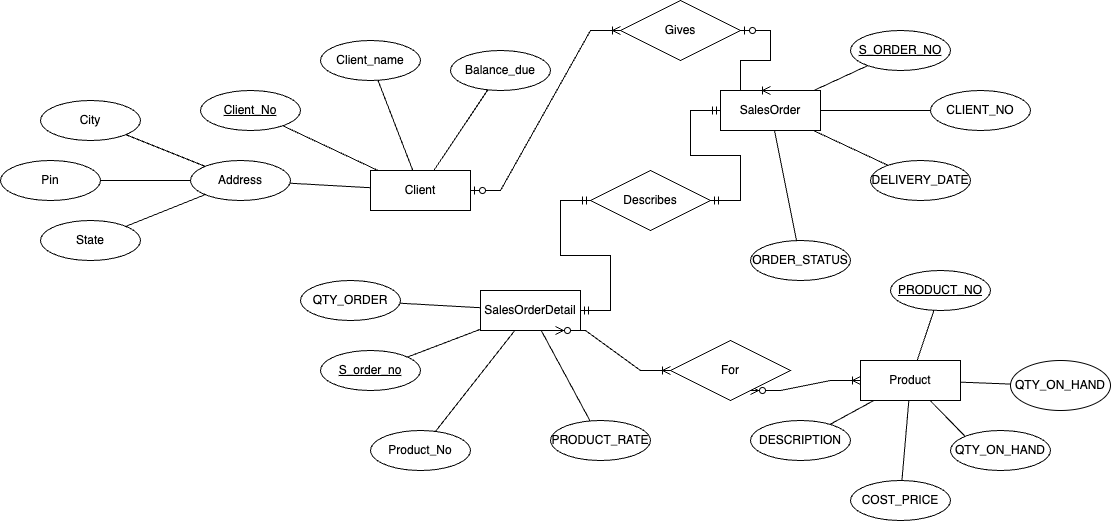

The diagram above was exported from draw.io. Its source (the exported page's mxGraphModel, read from the mxfile embedded in the PNG):
<mxGraphModel dx="2213" dy="913" grid="1" gridSize="10" guides="1" tooltips="1" connect="1" arrows="1" fold="1" page="1" pageScale="1" pageWidth="850" pageHeight="1100" math="0" shadow="0" extFonts="Permanent Marker^https://fonts.googleapis.com/css?family=Permanent+Marker">
  <root>
    <mxCell id="0" />
    <mxCell id="1" parent="0" />
    <mxCell id="Q82IdhVCol-JpLrhs3Xw-11" value="SalesOrder" style="whiteSpace=wrap;html=1;align=center;" parent="1" vertex="1">
      <mxGeometry x="540" y="110" width="100" height="40" as="geometry" />
    </mxCell>
    <mxCell id="Q82IdhVCol-JpLrhs3Xw-12" value="SalesOrderDetail" style="whiteSpace=wrap;html=1;align=center;" parent="1" vertex="1">
      <mxGeometry x="300.00000000000006" y="310" width="100" height="40" as="geometry" />
    </mxCell>
    <mxCell id="Q82IdhVCol-JpLrhs3Xw-13" value="Product" style="whiteSpace=wrap;html=1;align=center;" parent="1" vertex="1">
      <mxGeometry x="680" y="380" width="100" height="40" as="geometry" />
    </mxCell>
    <mxCell id="Q82IdhVCol-JpLrhs3Xw-14" value="Client" style="whiteSpace=wrap;html=1;align=center;" parent="1" vertex="1">
      <mxGeometry x="190" y="190" width="100" height="40" as="geometry" />
    </mxCell>
    <mxCell id="Q82IdhVCol-JpLrhs3Xw-15" value="Client_No" style="ellipse;whiteSpace=wrap;html=1;align=center;fontStyle=4;" parent="1" vertex="1">
      <mxGeometry x="20" y="110" width="100" height="40" as="geometry" />
    </mxCell>
    <mxCell id="Q82IdhVCol-JpLrhs3Xw-16" value="Client_name" style="ellipse;whiteSpace=wrap;html=1;align=center;" parent="1" vertex="1">
      <mxGeometry x="140" y="60" width="100" height="40" as="geometry" />
    </mxCell>
    <mxCell id="Q82IdhVCol-JpLrhs3Xw-17" value="Pin" style="ellipse;whiteSpace=wrap;html=1;align=center;" parent="1" vertex="1">
      <mxGeometry x="-180" y="180" width="100" height="40" as="geometry" />
    </mxCell>
    <mxCell id="Q82IdhVCol-JpLrhs3Xw-18" value="State" style="ellipse;whiteSpace=wrap;html=1;align=center;" parent="1" vertex="1">
      <mxGeometry x="-140" y="240" width="100" height="40" as="geometry" />
    </mxCell>
    <mxCell id="Q82IdhVCol-JpLrhs3Xw-19" value="City" style="ellipse;whiteSpace=wrap;html=1;align=center;" parent="1" vertex="1">
      <mxGeometry x="-140" y="120" width="100" height="40" as="geometry" />
    </mxCell>
    <mxCell id="Q82IdhVCol-JpLrhs3Xw-21" value="Balance_due" style="ellipse;whiteSpace=wrap;html=1;align=center;" parent="1" vertex="1">
      <mxGeometry x="270" y="70" width="100" height="40" as="geometry" />
    </mxCell>
    <mxCell id="Q82IdhVCol-JpLrhs3Xw-22" value="Address" style="ellipse;whiteSpace=wrap;html=1;align=center;" parent="1" vertex="1">
      <mxGeometry x="10" y="180" width="100" height="40" as="geometry" />
    </mxCell>
    <mxCell id="Q82IdhVCol-JpLrhs3Xw-23" value="" style="endArrow=none;html=1;rounded=0;" parent="1" source="Q82IdhVCol-JpLrhs3Xw-19" target="Q82IdhVCol-JpLrhs3Xw-22" edge="1">
      <mxGeometry relative="1" as="geometry">
        <mxPoint x="100" y="290" as="sourcePoint" />
        <mxPoint x="260" y="290" as="targetPoint" />
      </mxGeometry>
    </mxCell>
    <mxCell id="Q82IdhVCol-JpLrhs3Xw-24" value="" style="endArrow=none;html=1;rounded=0;" parent="1" source="Q82IdhVCol-JpLrhs3Xw-21" target="Q82IdhVCol-JpLrhs3Xw-14" edge="1">
      <mxGeometry relative="1" as="geometry">
        <mxPoint x="100" y="290" as="sourcePoint" />
        <mxPoint x="260" y="290" as="targetPoint" />
      </mxGeometry>
    </mxCell>
    <mxCell id="Q82IdhVCol-JpLrhs3Xw-25" value="" style="endArrow=none;html=1;rounded=0;" parent="1" source="Q82IdhVCol-JpLrhs3Xw-16" target="Q82IdhVCol-JpLrhs3Xw-14" edge="1">
      <mxGeometry relative="1" as="geometry">
        <mxPoint x="160" y="110" as="sourcePoint" />
        <mxPoint x="260" y="290" as="targetPoint" />
      </mxGeometry>
    </mxCell>
    <mxCell id="Q82IdhVCol-JpLrhs3Xw-26" value="" style="endArrow=none;html=1;rounded=0;" parent="1" source="Q82IdhVCol-JpLrhs3Xw-15" target="Q82IdhVCol-JpLrhs3Xw-14" edge="1">
      <mxGeometry relative="1" as="geometry">
        <mxPoint x="100" y="290" as="sourcePoint" />
        <mxPoint x="260" y="290" as="targetPoint" />
      </mxGeometry>
    </mxCell>
    <mxCell id="Q82IdhVCol-JpLrhs3Xw-27" value="" style="endArrow=none;html=1;rounded=0;" parent="1" source="Q82IdhVCol-JpLrhs3Xw-22" target="Q82IdhVCol-JpLrhs3Xw-14" edge="1">
      <mxGeometry relative="1" as="geometry">
        <mxPoint x="100" y="290" as="sourcePoint" />
        <mxPoint x="260" y="290" as="targetPoint" />
      </mxGeometry>
    </mxCell>
    <mxCell id="Q82IdhVCol-JpLrhs3Xw-28" value="" style="endArrow=none;html=1;rounded=0;" parent="1" source="Q82IdhVCol-JpLrhs3Xw-18" target="Q82IdhVCol-JpLrhs3Xw-22" edge="1">
      <mxGeometry relative="1" as="geometry">
        <mxPoint x="100" y="290" as="sourcePoint" />
        <mxPoint x="260" y="290" as="targetPoint" />
      </mxGeometry>
    </mxCell>
    <mxCell id="Q82IdhVCol-JpLrhs3Xw-29" value="" style="endArrow=none;html=1;rounded=0;" parent="1" source="Q82IdhVCol-JpLrhs3Xw-17" target="Q82IdhVCol-JpLrhs3Xw-22" edge="1">
      <mxGeometry relative="1" as="geometry">
        <mxPoint x="100" y="290" as="sourcePoint" />
        <mxPoint x="260" y="290" as="targetPoint" />
      </mxGeometry>
    </mxCell>
    <mxCell id="Q82IdhVCol-JpLrhs3Xw-30" value="S_order_no" style="ellipse;whiteSpace=wrap;html=1;align=center;fontStyle=4;" parent="1" vertex="1">
      <mxGeometry x="140" y="370" width="100" height="40" as="geometry" />
    </mxCell>
    <mxCell id="Q82IdhVCol-JpLrhs3Xw-32" value="Product_No" style="ellipse;whiteSpace=wrap;html=1;align=center;" parent="1" vertex="1">
      <mxGeometry x="190.00000000000006" y="450" width="100" height="40" as="geometry" />
    </mxCell>
    <mxCell id="Q82IdhVCol-JpLrhs3Xw-35" value="" style="edgeStyle=entityRelationEdgeStyle;fontSize=12;html=1;endArrow=ERoneToMany;startArrow=ERzeroToMany;rounded=0;exitX=0.75;exitY=1;exitDx=0;exitDy=0;" parent="1" source="ChvJlzWhCSHAwu5WyroS-15" target="Q82IdhVCol-JpLrhs3Xw-13" edge="1">
      <mxGeometry width="100" height="100" relative="1" as="geometry">
        <mxPoint x="180" y="330" as="sourcePoint" />
        <mxPoint x="280" y="230" as="targetPoint" />
      </mxGeometry>
    </mxCell>
    <mxCell id="Q82IdhVCol-JpLrhs3Xw-36" value="&lt;table&gt;&lt;tbody&gt;&lt;tr&gt;&lt;td&gt;QTY_ORDER&lt;/td&gt;&lt;/tr&gt;&lt;/tbody&gt;&lt;/table&gt;" style="ellipse;whiteSpace=wrap;html=1;align=center;" parent="1" vertex="1">
      <mxGeometry x="120" y="300" width="100" height="40" as="geometry" />
    </mxCell>
    <mxCell id="Q82IdhVCol-JpLrhs3Xw-39" value="&lt;table&gt;&lt;tbody&gt;&lt;tr&gt;&lt;td&gt;PRODUCT_RATE&lt;/td&gt;&lt;/tr&gt;&lt;/tbody&gt;&lt;/table&gt;" style="ellipse;whiteSpace=wrap;html=1;align=center;" parent="1" vertex="1">
      <mxGeometry x="370" y="440" width="100" height="40" as="geometry" />
    </mxCell>
    <mxCell id="Q82IdhVCol-JpLrhs3Xw-41" value="&lt;table&gt;&lt;tbody&gt;&lt;tr&gt;&lt;td&gt;CLIENT_NO&lt;/td&gt;&lt;/tr&gt;&lt;/tbody&gt;&lt;/table&gt;" style="ellipse;whiteSpace=wrap;html=1;align=center;" parent="1" vertex="1">
      <mxGeometry x="750" y="110" width="100" height="40" as="geometry" />
    </mxCell>
    <mxCell id="Q82IdhVCol-JpLrhs3Xw-42" value="&lt;table&gt;&lt;tbody&gt;&lt;tr&gt;&lt;td&gt;S_ORDER_NO&lt;/td&gt;&lt;/tr&gt;&lt;/tbody&gt;&lt;/table&gt;" style="ellipse;whiteSpace=wrap;html=1;align=center;fontStyle=4;" parent="1" vertex="1">
      <mxGeometry x="670" y="50" width="100" height="40" as="geometry" />
    </mxCell>
    <mxCell id="Q82IdhVCol-JpLrhs3Xw-43" value="" style="endArrow=none;html=1;rounded=0;" parent="1" source="Q82IdhVCol-JpLrhs3Xw-11" target="Q82IdhVCol-JpLrhs3Xw-42" edge="1">
      <mxGeometry relative="1" as="geometry">
        <mxPoint x="350" y="-10" as="sourcePoint" />
        <mxPoint x="510" y="-10" as="targetPoint" />
      </mxGeometry>
    </mxCell>
    <mxCell id="Q82IdhVCol-JpLrhs3Xw-44" value="" style="endArrow=none;html=1;rounded=0;" parent="1" source="Q82IdhVCol-JpLrhs3Xw-41" target="Q82IdhVCol-JpLrhs3Xw-11" edge="1">
      <mxGeometry relative="1" as="geometry">
        <mxPoint x="350" y="-10" as="sourcePoint" />
        <mxPoint x="510" y="-10" as="targetPoint" />
      </mxGeometry>
    </mxCell>
    <mxCell id="Q82IdhVCol-JpLrhs3Xw-47" value="&lt;table&gt;&lt;tbody&gt;&lt;tr&gt;&lt;td&gt;DELIVERY_DATE&lt;/td&gt;&lt;/tr&gt;&lt;/tbody&gt;&lt;/table&gt;" style="ellipse;whiteSpace=wrap;html=1;align=center;" parent="1" vertex="1">
      <mxGeometry x="690" y="180" width="100" height="40" as="geometry" />
    </mxCell>
    <mxCell id="Q82IdhVCol-JpLrhs3Xw-48" value="&lt;table&gt;&lt;tbody&gt;&lt;tr&gt;&lt;td&gt;ORDER_STATUS&lt;/td&gt;&lt;/tr&gt;&lt;/tbody&gt;&lt;/table&gt;" style="ellipse;whiteSpace=wrap;html=1;align=center;" parent="1" vertex="1">
      <mxGeometry x="570" y="260" width="100" height="40" as="geometry" />
    </mxCell>
    <mxCell id="Q82IdhVCol-JpLrhs3Xw-49" value="" style="endArrow=none;html=1;rounded=0;" parent="1" source="Q82IdhVCol-JpLrhs3Xw-11" target="Q82IdhVCol-JpLrhs3Xw-48" edge="1">
      <mxGeometry relative="1" as="geometry">
        <mxPoint x="420" y="220" as="sourcePoint" />
        <mxPoint x="580" y="220" as="targetPoint" />
      </mxGeometry>
    </mxCell>
    <mxCell id="Q82IdhVCol-JpLrhs3Xw-50" value="" style="endArrow=none;html=1;rounded=0;" parent="1" source="Q82IdhVCol-JpLrhs3Xw-11" target="Q82IdhVCol-JpLrhs3Xw-47" edge="1">
      <mxGeometry relative="1" as="geometry">
        <mxPoint x="420" y="220" as="sourcePoint" />
        <mxPoint x="580" y="220" as="targetPoint" />
      </mxGeometry>
    </mxCell>
    <mxCell id="Q82IdhVCol-JpLrhs3Xw-51" value="" style="edgeStyle=entityRelationEdgeStyle;fontSize=12;html=1;endArrow=ERoneToMany;startArrow=ERzeroToOne;rounded=0;entryX=0.5;entryY=0;entryDx=0;entryDy=0;" parent="1" source="ChvJlzWhCSHAwu5WyroS-11" target="Q82IdhVCol-JpLrhs3Xw-11" edge="1">
      <mxGeometry width="100" height="100" relative="1" as="geometry">
        <mxPoint x="450" y="310" as="sourcePoint" />
        <mxPoint x="630" y="70" as="targetPoint" />
      </mxGeometry>
    </mxCell>
    <mxCell id="Q82IdhVCol-JpLrhs3Xw-52" value="" style="edgeStyle=entityRelationEdgeStyle;fontSize=12;html=1;endArrow=ERmandOne;startArrow=ERmandOne;rounded=0;" parent="1" target="Q82IdhVCol-JpLrhs3Xw-11" edge="1" source="ChvJlzWhCSHAwu5WyroS-13">
      <mxGeometry width="100" height="100" relative="1" as="geometry">
        <mxPoint x="400" y="330" as="sourcePoint" />
        <mxPoint x="550" y="300" as="targetPoint" />
      </mxGeometry>
    </mxCell>
    <mxCell id="ChvJlzWhCSHAwu5WyroS-12" value="" style="edgeStyle=entityRelationEdgeStyle;fontSize=12;html=1;endArrow=ERoneToMany;startArrow=ERzeroToOne;rounded=0;" edge="1" parent="1" source="Q82IdhVCol-JpLrhs3Xw-14" target="ChvJlzWhCSHAwu5WyroS-11">
      <mxGeometry width="100" height="100" relative="1" as="geometry">
        <mxPoint x="290" y="210" as="sourcePoint" />
        <mxPoint x="540" y="130" as="targetPoint" />
      </mxGeometry>
    </mxCell>
    <mxCell id="ChvJlzWhCSHAwu5WyroS-11" value="Gives" style="shape=rhombus;perimeter=rhombusPerimeter;whiteSpace=wrap;html=1;align=center;" vertex="1" parent="1">
      <mxGeometry x="440" y="20" width="120" height="60" as="geometry" />
    </mxCell>
    <mxCell id="ChvJlzWhCSHAwu5WyroS-14" value="" style="edgeStyle=entityRelationEdgeStyle;fontSize=12;html=1;endArrow=ERmandOne;startArrow=ERmandOne;rounded=0;" edge="1" parent="1" target="ChvJlzWhCSHAwu5WyroS-13">
      <mxGeometry width="100" height="100" relative="1" as="geometry">
        <mxPoint x="400" y="330" as="sourcePoint" />
        <mxPoint x="540" y="130" as="targetPoint" />
      </mxGeometry>
    </mxCell>
    <mxCell id="ChvJlzWhCSHAwu5WyroS-13" value="Describes" style="shape=rhombus;perimeter=rhombusPerimeter;whiteSpace=wrap;html=1;align=center;" vertex="1" parent="1">
      <mxGeometry x="410" y="190" width="120" height="60" as="geometry" />
    </mxCell>
    <mxCell id="ChvJlzWhCSHAwu5WyroS-16" value="" style="edgeStyle=entityRelationEdgeStyle;fontSize=12;html=1;endArrow=ERoneToMany;startArrow=ERzeroToMany;rounded=0;exitX=0.75;exitY=1;exitDx=0;exitDy=0;" edge="1" parent="1" source="Q82IdhVCol-JpLrhs3Xw-12" target="ChvJlzWhCSHAwu5WyroS-15">
      <mxGeometry width="100" height="100" relative="1" as="geometry">
        <mxPoint x="375" y="350" as="sourcePoint" />
        <mxPoint x="680" y="400" as="targetPoint" />
      </mxGeometry>
    </mxCell>
    <mxCell id="ChvJlzWhCSHAwu5WyroS-15" value="For" style="shape=rhombus;perimeter=rhombusPerimeter;whiteSpace=wrap;html=1;align=center;" vertex="1" parent="1">
      <mxGeometry x="490" y="360" width="120" height="60" as="geometry" />
    </mxCell>
    <mxCell id="ChvJlzWhCSHAwu5WyroS-17" value="&lt;table&gt;&lt;tbody&gt;&lt;tr&gt;&lt;td&gt;PRODUCT_NO&lt;/td&gt;&lt;/tr&gt;&lt;/tbody&gt;&lt;/table&gt;" style="ellipse;whiteSpace=wrap;html=1;align=center;fontStyle=4;" vertex="1" parent="1">
      <mxGeometry x="710" y="290" width="100" height="40" as="geometry" />
    </mxCell>
    <mxCell id="ChvJlzWhCSHAwu5WyroS-19" value="&lt;table&gt;&lt;tbody&gt;&lt;tr&gt;&lt;td&gt;QTY_ON_HAND&lt;/td&gt;&lt;/tr&gt;&lt;/tbody&gt;&lt;/table&gt;" style="ellipse;whiteSpace=wrap;html=1;align=center;" vertex="1" parent="1">
      <mxGeometry x="830" y="380" width="100" height="50" as="geometry" />
    </mxCell>
    <mxCell id="ChvJlzWhCSHAwu5WyroS-20" value="&lt;table&gt;&lt;tbody&gt;&lt;tr&gt;&lt;td&gt;QTY_ON_HAND&lt;/td&gt;&lt;/tr&gt;&lt;/tbody&gt;&lt;/table&gt;" style="ellipse;whiteSpace=wrap;html=1;align=center;" vertex="1" parent="1">
      <mxGeometry x="770" y="450" width="100" height="40" as="geometry" />
    </mxCell>
    <mxCell id="ChvJlzWhCSHAwu5WyroS-21" value="&lt;table&gt;&lt;tbody&gt;&lt;tr&gt;&lt;td&gt;DESCRIPTION&lt;/td&gt;&lt;/tr&gt;&lt;/tbody&gt;&lt;/table&gt;" style="ellipse;whiteSpace=wrap;html=1;align=center;" vertex="1" parent="1">
      <mxGeometry x="570" y="440" width="100" height="40" as="geometry" />
    </mxCell>
    <mxCell id="ChvJlzWhCSHAwu5WyroS-29" value="&lt;table&gt;&lt;tbody&gt;&lt;tr&gt;&lt;td&gt;COST_PRICE&lt;/td&gt;&lt;/tr&gt;&lt;/tbody&gt;&lt;/table&gt;" style="ellipse;whiteSpace=wrap;html=1;align=center;" vertex="1" parent="1">
      <mxGeometry x="670" y="500" width="100" height="40" as="geometry" />
    </mxCell>
    <mxCell id="ChvJlzWhCSHAwu5WyroS-31" value="" style="endArrow=none;html=1;rounded=0;" edge="1" parent="1" source="Q82IdhVCol-JpLrhs3Xw-36" target="Q82IdhVCol-JpLrhs3Xw-12">
      <mxGeometry relative="1" as="geometry">
        <mxPoint x="260" y="250" as="sourcePoint" />
        <mxPoint x="420" y="250" as="targetPoint" />
      </mxGeometry>
    </mxCell>
    <mxCell id="ChvJlzWhCSHAwu5WyroS-32" value="" style="endArrow=none;html=1;rounded=0;exitX=0;exitY=0;exitDx=0;exitDy=0;" edge="1" parent="1" source="ChvJlzWhCSHAwu5WyroS-20" target="Q82IdhVCol-JpLrhs3Xw-13">
      <mxGeometry relative="1" as="geometry">
        <mxPoint x="730" y="470" as="sourcePoint" />
        <mxPoint x="420" y="250" as="targetPoint" />
      </mxGeometry>
    </mxCell>
    <mxCell id="ChvJlzWhCSHAwu5WyroS-33" value="" style="endArrow=none;html=1;rounded=0;" edge="1" parent="1" source="ChvJlzWhCSHAwu5WyroS-19" target="Q82IdhVCol-JpLrhs3Xw-13">
      <mxGeometry relative="1" as="geometry">
        <mxPoint x="260" y="250" as="sourcePoint" />
        <mxPoint x="420" y="250" as="targetPoint" />
      </mxGeometry>
    </mxCell>
    <mxCell id="ChvJlzWhCSHAwu5WyroS-34" value="" style="endArrow=none;html=1;rounded=0;" edge="1" parent="1" source="ChvJlzWhCSHAwu5WyroS-17" target="Q82IdhVCol-JpLrhs3Xw-13">
      <mxGeometry relative="1" as="geometry">
        <mxPoint x="260" y="250" as="sourcePoint" />
        <mxPoint x="420" y="250" as="targetPoint" />
      </mxGeometry>
    </mxCell>
    <mxCell id="ChvJlzWhCSHAwu5WyroS-35" value="" style="endArrow=none;html=1;rounded=0;" edge="1" parent="1" source="Q82IdhVCol-JpLrhs3Xw-13" target="ChvJlzWhCSHAwu5WyroS-21">
      <mxGeometry relative="1" as="geometry">
        <mxPoint x="260" y="250" as="sourcePoint" />
        <mxPoint x="420" y="250" as="targetPoint" />
      </mxGeometry>
    </mxCell>
    <mxCell id="ChvJlzWhCSHAwu5WyroS-36" value="" style="endArrow=none;html=1;rounded=0;" edge="1" parent="1" source="Q82IdhVCol-JpLrhs3Xw-39" target="Q82IdhVCol-JpLrhs3Xw-12">
      <mxGeometry relative="1" as="geometry">
        <mxPoint x="260" y="250" as="sourcePoint" />
        <mxPoint x="420" y="250" as="targetPoint" />
      </mxGeometry>
    </mxCell>
    <mxCell id="ChvJlzWhCSHAwu5WyroS-37" value="" style="endArrow=none;html=1;rounded=0;" edge="1" parent="1" source="Q82IdhVCol-JpLrhs3Xw-32" target="Q82IdhVCol-JpLrhs3Xw-12">
      <mxGeometry relative="1" as="geometry">
        <mxPoint x="260" y="250" as="sourcePoint" />
        <mxPoint x="340" y="340" as="targetPoint" />
      </mxGeometry>
    </mxCell>
    <mxCell id="ChvJlzWhCSHAwu5WyroS-38" value="" style="endArrow=none;html=1;rounded=0;" edge="1" parent="1" source="Q82IdhVCol-JpLrhs3Xw-30" target="Q82IdhVCol-JpLrhs3Xw-12">
      <mxGeometry relative="1" as="geometry">
        <mxPoint x="260" y="250" as="sourcePoint" />
        <mxPoint x="420" y="250" as="targetPoint" />
      </mxGeometry>
    </mxCell>
    <mxCell id="ChvJlzWhCSHAwu5WyroS-39" value="" style="endArrow=none;html=1;rounded=0;" edge="1" parent="1" source="ChvJlzWhCSHAwu5WyroS-29" target="Q82IdhVCol-JpLrhs3Xw-13">
      <mxGeometry relative="1" as="geometry">
        <mxPoint x="260" y="250" as="sourcePoint" />
        <mxPoint x="420" y="250" as="targetPoint" />
      </mxGeometry>
    </mxCell>
  </root>
</mxGraphModel>